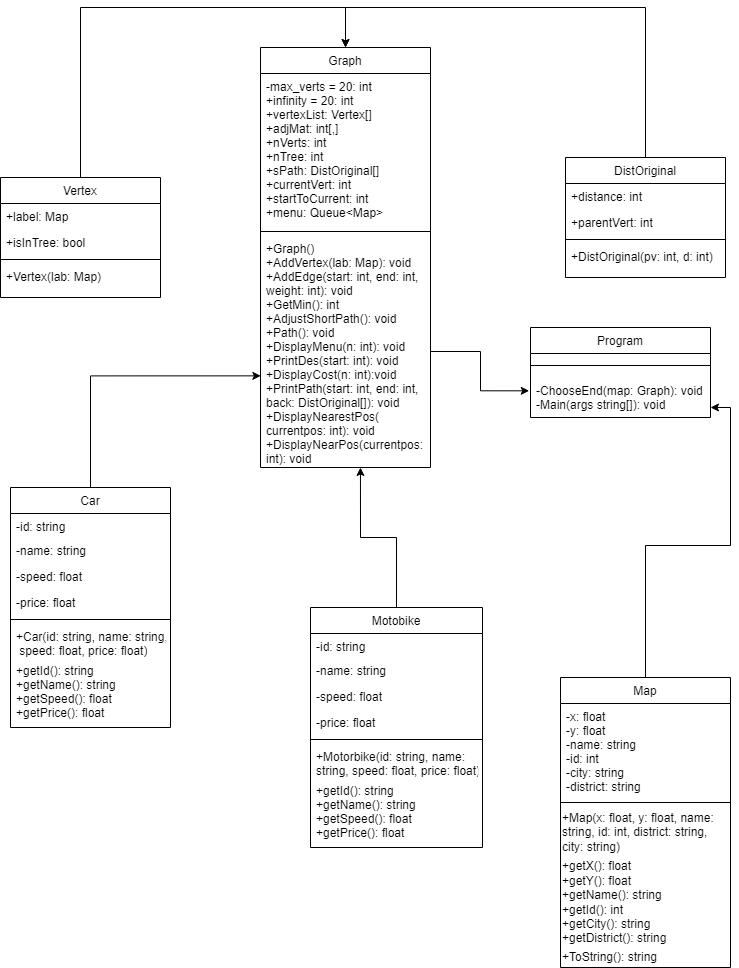

The diagram above was exported from draw.io. Its source (the exported page's mxGraphModel, read from the mxfile embedded in the PNG):
<mxGraphModel dx="1420" dy="834" grid="1" gridSize="10" guides="1" tooltips="1" connect="1" arrows="1" fold="1" page="1" pageScale="1" pageWidth="827" pageHeight="1169" math="0" shadow="0">
  <root>
    <mxCell id="WIyWlLk6GJQsqaUBKTNV-0" />
    <mxCell id="WIyWlLk6GJQsqaUBKTNV-1" parent="WIyWlLk6GJQsqaUBKTNV-0" />
    <mxCell id="9A4HDq2jQtgMrbmPwBxh-12" style="edgeStyle=orthogonalEdgeStyle;rounded=0;orthogonalLoop=1;jettySize=auto;html=1;exitX=0.5;exitY=0;exitDx=0;exitDy=0;entryX=0.5;entryY=0;entryDx=0;entryDy=0;" edge="1" parent="WIyWlLk6GJQsqaUBKTNV-1" source="zkfFHV4jXpPFQw0GAbJ--0" target="R0ciLbyaMcsTFP_Q45NM-7">
      <mxGeometry relative="1" as="geometry">
        <mxPoint x="380" y="30" as="targetPoint" />
        <Array as="points">
          <mxPoint x="110" y="50" />
          <mxPoint x="375" y="50" />
        </Array>
      </mxGeometry>
    </mxCell>
    <mxCell id="zkfFHV4jXpPFQw0GAbJ--0" value="Vertex" style="swimlane;fontStyle=0;align=center;verticalAlign=top;childLayout=stackLayout;horizontal=1;startSize=26;horizontalStack=0;resizeParent=1;resizeLast=0;collapsible=1;marginBottom=0;rounded=0;shadow=0;strokeWidth=1;" parent="WIyWlLk6GJQsqaUBKTNV-1" vertex="1">
      <mxGeometry x="30" y="220" width="160" height="120" as="geometry">
        <mxRectangle x="300" y="590" width="160" height="26" as="alternateBounds" />
      </mxGeometry>
    </mxCell>
    <mxCell id="zkfFHV4jXpPFQw0GAbJ--1" value="+label: Map" style="text;align=left;verticalAlign=top;spacingLeft=4;spacingRight=4;overflow=hidden;rotatable=0;points=[[0,0.5],[1,0.5]];portConstraint=eastwest;" parent="zkfFHV4jXpPFQw0GAbJ--0" vertex="1">
      <mxGeometry y="26" width="160" height="26" as="geometry" />
    </mxCell>
    <mxCell id="zkfFHV4jXpPFQw0GAbJ--2" value="+isInTree: bool" style="text;align=left;verticalAlign=top;spacingLeft=4;spacingRight=4;overflow=hidden;rotatable=0;points=[[0,0.5],[1,0.5]];portConstraint=eastwest;rounded=0;shadow=0;html=0;" parent="zkfFHV4jXpPFQw0GAbJ--0" vertex="1">
      <mxGeometry y="52" width="160" height="26" as="geometry" />
    </mxCell>
    <mxCell id="zkfFHV4jXpPFQw0GAbJ--4" value="" style="line;html=1;strokeWidth=1;align=left;verticalAlign=middle;spacingTop=-1;spacingLeft=3;spacingRight=3;rotatable=0;labelPosition=right;points=[];portConstraint=eastwest;" parent="zkfFHV4jXpPFQw0GAbJ--0" vertex="1">
      <mxGeometry y="78" width="160" height="8" as="geometry" />
    </mxCell>
    <mxCell id="zkfFHV4jXpPFQw0GAbJ--5" value="+Vertex(lab: Map)" style="text;align=left;verticalAlign=top;spacingLeft=4;spacingRight=4;overflow=hidden;rotatable=0;points=[[0,0.5],[1,0.5]];portConstraint=eastwest;" parent="zkfFHV4jXpPFQw0GAbJ--0" vertex="1">
      <mxGeometry y="86" width="160" height="26" as="geometry" />
    </mxCell>
    <mxCell id="9A4HDq2jQtgMrbmPwBxh-11" style="edgeStyle=orthogonalEdgeStyle;rounded=0;orthogonalLoop=1;jettySize=auto;html=1;exitX=0.5;exitY=0;exitDx=0;exitDy=0;entryX=0.5;entryY=0;entryDx=0;entryDy=0;" edge="1" parent="WIyWlLk6GJQsqaUBKTNV-1" source="zkfFHV4jXpPFQw0GAbJ--6" target="R0ciLbyaMcsTFP_Q45NM-7">
      <mxGeometry relative="1" as="geometry">
        <Array as="points">
          <mxPoint x="675" y="50" />
          <mxPoint x="375" y="50" />
        </Array>
      </mxGeometry>
    </mxCell>
    <mxCell id="zkfFHV4jXpPFQw0GAbJ--6" value="DistOriginal" style="swimlane;fontStyle=0;align=center;verticalAlign=top;childLayout=stackLayout;horizontal=1;startSize=26;horizontalStack=0;resizeParent=1;resizeLast=0;collapsible=1;marginBottom=0;rounded=0;shadow=0;strokeWidth=1;" parent="WIyWlLk6GJQsqaUBKTNV-1" vertex="1">
      <mxGeometry x="595" y="200" width="160" height="120" as="geometry">
        <mxRectangle x="10" y="670" width="160" height="26" as="alternateBounds" />
      </mxGeometry>
    </mxCell>
    <mxCell id="zkfFHV4jXpPFQw0GAbJ--7" value="+distance: int" style="text;align=left;verticalAlign=top;spacingLeft=4;spacingRight=4;overflow=hidden;rotatable=0;points=[[0,0.5],[1,0.5]];portConstraint=eastwest;" parent="zkfFHV4jXpPFQw0GAbJ--6" vertex="1">
      <mxGeometry y="26" width="160" height="26" as="geometry" />
    </mxCell>
    <mxCell id="zkfFHV4jXpPFQw0GAbJ--8" value="+parentVert: int" style="text;align=left;verticalAlign=top;spacingLeft=4;spacingRight=4;overflow=hidden;rotatable=0;points=[[0,0.5],[1,0.5]];portConstraint=eastwest;rounded=0;shadow=0;html=0;" parent="zkfFHV4jXpPFQw0GAbJ--6" vertex="1">
      <mxGeometry y="52" width="160" height="26" as="geometry" />
    </mxCell>
    <mxCell id="zkfFHV4jXpPFQw0GAbJ--9" value="" style="line;html=1;strokeWidth=1;align=left;verticalAlign=middle;spacingTop=-1;spacingLeft=3;spacingRight=3;rotatable=0;labelPosition=right;points=[];portConstraint=eastwest;" parent="zkfFHV4jXpPFQw0GAbJ--6" vertex="1">
      <mxGeometry y="78" width="160" height="8" as="geometry" />
    </mxCell>
    <mxCell id="zkfFHV4jXpPFQw0GAbJ--11" value="+DistOriginal(pv: int, d: int)" style="text;align=left;verticalAlign=top;spacingLeft=4;spacingRight=4;overflow=hidden;rotatable=0;points=[[0,0.5],[1,0.5]];portConstraint=eastwest;" parent="zkfFHV4jXpPFQw0GAbJ--6" vertex="1">
      <mxGeometry y="86" width="160" height="26" as="geometry" />
    </mxCell>
    <mxCell id="9A4HDq2jQtgMrbmPwBxh-7" style="edgeStyle=orthogonalEdgeStyle;rounded=0;orthogonalLoop=1;jettySize=auto;html=1;exitX=0.5;exitY=0;exitDx=0;exitDy=0;entryX=1;entryY=0.833;entryDx=0;entryDy=0;entryPerimeter=0;" edge="1" parent="WIyWlLk6GJQsqaUBKTNV-1" source="zkfFHV4jXpPFQw0GAbJ--13" target="9A4HDq2jQtgMrbmPwBxh-4">
      <mxGeometry relative="1" as="geometry">
        <mxPoint x="675.3333333333335" y="240" as="targetPoint" />
      </mxGeometry>
    </mxCell>
    <mxCell id="zkfFHV4jXpPFQw0GAbJ--13" value="Map" style="swimlane;fontStyle=0;align=center;verticalAlign=top;childLayout=stackLayout;horizontal=1;startSize=26;horizontalStack=0;resizeParent=1;resizeLast=0;collapsible=1;marginBottom=0;rounded=0;shadow=0;strokeWidth=1;" parent="WIyWlLk6GJQsqaUBKTNV-1" vertex="1">
      <mxGeometry x="590" y="720" width="170" height="290" as="geometry">
        <mxRectangle x="620" y="424" width="170" height="26" as="alternateBounds" />
      </mxGeometry>
    </mxCell>
    <mxCell id="zkfFHV4jXpPFQw0GAbJ--14" value="-x: float&#10;-y: float&#10;-name: string&#10;-id: int&#10;-city: string&#10;-district: string" style="text;align=left;verticalAlign=top;spacingLeft=4;spacingRight=4;overflow=hidden;rotatable=0;points=[[0,0.5],[1,0.5]];portConstraint=eastwest;" parent="zkfFHV4jXpPFQw0GAbJ--13" vertex="1">
      <mxGeometry y="26" width="170" height="94" as="geometry" />
    </mxCell>
    <mxCell id="zkfFHV4jXpPFQw0GAbJ--15" value="" style="line;html=1;strokeWidth=1;align=left;verticalAlign=middle;spacingTop=-1;spacingLeft=3;spacingRight=3;rotatable=0;labelPosition=right;points=[];portConstraint=eastwest;" parent="zkfFHV4jXpPFQw0GAbJ--13" vertex="1">
      <mxGeometry y="120" width="170" height="10" as="geometry" />
    </mxCell>
    <mxCell id="R0ciLbyaMcsTFP_Q45NM-5" value="+Map(x: float, y: float, name:&lt;br&gt;&lt;div&gt;&lt;span&gt;string, id: int, district: string,&lt;/span&gt;&lt;/div&gt;&lt;div&gt;&lt;span&gt;city: string)&lt;/span&gt;&lt;/div&gt;" style="text;html=1;align=left;verticalAlign=middle;resizable=0;points=[];autosize=1;strokeColor=none;fillColor=none;fontFamily=Helvetica;" parent="zkfFHV4jXpPFQw0GAbJ--13" vertex="1">
      <mxGeometry y="130" width="170" height="50" as="geometry" />
    </mxCell>
    <mxCell id="R0ciLbyaMcsTFP_Q45NM-3" value="+getX(): float&lt;br&gt;+getY(): float&lt;br&gt;+getName(): string&lt;br&gt;+getId(): int&lt;br&gt;+getCity(): string&lt;br&gt;+getDistrict(): string" style="text;html=1;align=left;verticalAlign=middle;resizable=0;points=[];autosize=1;strokeColor=none;fillColor=none;fontFamily=Helvetica;" parent="zkfFHV4jXpPFQw0GAbJ--13" vertex="1">
      <mxGeometry y="180" width="170" height="90" as="geometry" />
    </mxCell>
    <mxCell id="R0ciLbyaMcsTFP_Q45NM-6" value="+ToString(): string" style="text;html=1;align=left;verticalAlign=middle;resizable=0;points=[];autosize=1;strokeColor=none;fillColor=none;fontFamily=Helvetica;" parent="zkfFHV4jXpPFQw0GAbJ--13" vertex="1">
      <mxGeometry y="270" width="170" height="20" as="geometry" />
    </mxCell>
    <mxCell id="9A4HDq2jQtgMrbmPwBxh-8" style="edgeStyle=orthogonalEdgeStyle;rounded=0;orthogonalLoop=1;jettySize=auto;html=1;exitX=0.5;exitY=0;exitDx=0;exitDy=0;entryX=0.002;entryY=0.605;entryDx=0;entryDy=0;entryPerimeter=0;" edge="1" parent="WIyWlLk6GJQsqaUBKTNV-1" source="zkfFHV4jXpPFQw0GAbJ--17" target="R0ciLbyaMcsTFP_Q45NM-11">
      <mxGeometry relative="1" as="geometry" />
    </mxCell>
    <mxCell id="zkfFHV4jXpPFQw0GAbJ--17" value="Car" style="swimlane;fontStyle=0;align=center;verticalAlign=top;childLayout=stackLayout;horizontal=1;startSize=26;horizontalStack=0;resizeParent=1;resizeLast=0;collapsible=1;marginBottom=0;rounded=0;shadow=0;strokeWidth=1;" parent="WIyWlLk6GJQsqaUBKTNV-1" vertex="1">
      <mxGeometry x="40" y="530" width="160" height="240" as="geometry">
        <mxRectangle x="140" y="450" width="160" height="26" as="alternateBounds" />
      </mxGeometry>
    </mxCell>
    <mxCell id="zkfFHV4jXpPFQw0GAbJ--18" value="-id: string" style="text;align=left;verticalAlign=top;spacingLeft=4;spacingRight=4;overflow=hidden;rotatable=0;points=[[0,0.5],[1,0.5]];portConstraint=eastwest;" parent="zkfFHV4jXpPFQw0GAbJ--17" vertex="1">
      <mxGeometry y="26" width="160" height="24" as="geometry" />
    </mxCell>
    <mxCell id="zkfFHV4jXpPFQw0GAbJ--19" value="-name: string" style="text;align=left;verticalAlign=top;spacingLeft=4;spacingRight=4;overflow=hidden;rotatable=0;points=[[0,0.5],[1,0.5]];portConstraint=eastwest;rounded=0;shadow=0;html=0;" parent="zkfFHV4jXpPFQw0GAbJ--17" vertex="1">
      <mxGeometry y="50" width="160" height="26" as="geometry" />
    </mxCell>
    <mxCell id="zkfFHV4jXpPFQw0GAbJ--20" value="-speed: float" style="text;align=left;verticalAlign=top;spacingLeft=4;spacingRight=4;overflow=hidden;rotatable=0;points=[[0,0.5],[1,0.5]];portConstraint=eastwest;rounded=0;shadow=0;html=0;" parent="zkfFHV4jXpPFQw0GAbJ--17" vertex="1">
      <mxGeometry y="76" width="160" height="26" as="geometry" />
    </mxCell>
    <mxCell id="zkfFHV4jXpPFQw0GAbJ--21" value="-price: float" style="text;align=left;verticalAlign=top;spacingLeft=4;spacingRight=4;overflow=hidden;rotatable=0;points=[[0,0.5],[1,0.5]];portConstraint=eastwest;rounded=0;shadow=0;html=0;" parent="zkfFHV4jXpPFQw0GAbJ--17" vertex="1">
      <mxGeometry y="102" width="160" height="26" as="geometry" />
    </mxCell>
    <mxCell id="zkfFHV4jXpPFQw0GAbJ--23" value="" style="line;html=1;strokeWidth=1;align=left;verticalAlign=middle;spacingTop=-1;spacingLeft=3;spacingRight=3;rotatable=0;labelPosition=right;points=[];portConstraint=eastwest;" parent="zkfFHV4jXpPFQw0GAbJ--17" vertex="1">
      <mxGeometry y="128" width="160" height="8" as="geometry" />
    </mxCell>
    <mxCell id="zkfFHV4jXpPFQw0GAbJ--24" value="+Car(id: string, name: string,&#10; speed: float, price: float)&#10;" style="text;align=left;verticalAlign=top;spacingLeft=4;spacingRight=4;overflow=hidden;rotatable=0;points=[[0,0.5],[1,0.5]];portConstraint=eastwest;fontFamily=Helvetica;" parent="zkfFHV4jXpPFQw0GAbJ--17" vertex="1">
      <mxGeometry y="136" width="160" height="34" as="geometry" />
    </mxCell>
    <mxCell id="R0ciLbyaMcsTFP_Q45NM-1" value="+getId(): string&#10;+getName(): string&#10;+getSpeed(): float&#10;+getPrice(): float" style="text;align=left;verticalAlign=top;spacingLeft=4;spacingRight=4;overflow=hidden;rotatable=0;points=[[0,0.5],[1,0.5]];portConstraint=eastwest;fontFamily=Helvetica;" parent="zkfFHV4jXpPFQw0GAbJ--17" vertex="1">
      <mxGeometry y="170" width="160" height="70" as="geometry" />
    </mxCell>
    <mxCell id="R0ciLbyaMcsTFP_Q45NM-7" value="Graph" style="swimlane;fontStyle=0;align=center;verticalAlign=top;childLayout=stackLayout;horizontal=1;startSize=26;horizontalStack=0;resizeParent=1;resizeLast=0;collapsible=1;marginBottom=0;rounded=0;shadow=0;strokeWidth=1;" parent="WIyWlLk6GJQsqaUBKTNV-1" vertex="1">
      <mxGeometry x="290" y="90" width="170" height="420" as="geometry">
        <mxRectangle x="130" y="380" width="160" height="26" as="alternateBounds" />
      </mxGeometry>
    </mxCell>
    <mxCell id="R0ciLbyaMcsTFP_Q45NM-8" value="-max_verts = 20: int&#10;+infinity = 20: int&#10;+vertexList: Vertex[]&#10;+adjMat: int[,]&#10;+nVerts: int&#10;+nTree: int&#10;+sPath: DistOriginal[]&#10;+currentVert: int&#10;+startToCurrent: int&#10;+menu: Queue&lt;Map&gt;" style="text;align=left;verticalAlign=top;spacingLeft=4;spacingRight=4;overflow=hidden;rotatable=0;points=[[0,0.5],[1,0.5]];portConstraint=eastwest;" parent="R0ciLbyaMcsTFP_Q45NM-7" vertex="1">
      <mxGeometry y="26" width="170" height="154" as="geometry" />
    </mxCell>
    <mxCell id="R0ciLbyaMcsTFP_Q45NM-10" value="" style="line;html=1;strokeWidth=1;align=left;verticalAlign=middle;spacingTop=-1;spacingLeft=3;spacingRight=3;rotatable=0;labelPosition=right;points=[];portConstraint=eastwest;" parent="R0ciLbyaMcsTFP_Q45NM-7" vertex="1">
      <mxGeometry y="180" width="170" height="8" as="geometry" />
    </mxCell>
    <mxCell id="R0ciLbyaMcsTFP_Q45NM-11" value="+Graph()&#10;+AddVertex(lab: Map): void&#10;+AddEdge(start: int, end: int,&#10;weight: int): void&#10;+GetMin(): int&#10;+AdjustShortPath(): void&#10;+Path(): void&#10;+DisplayMenu(n: int): void&#10;+PrintDes(start: int): void&#10;+DisplayCost(n: int):void&#10;+PrintPath(start: int, end: int,&#10;back: DistOriginal[]): void&#10;+DisplayNearestPos(&#10;currentpos: int): void&#10;+DisplayNearPos(currentpos:&#10;int): void" style="text;align=left;verticalAlign=top;spacingLeft=4;spacingRight=4;overflow=hidden;rotatable=0;points=[[0,0.5],[1,0.5]];portConstraint=eastwest;fontStyle=0" parent="R0ciLbyaMcsTFP_Q45NM-7" vertex="1">
      <mxGeometry y="188" width="170" height="232" as="geometry" />
    </mxCell>
    <mxCell id="9A4HDq2jQtgMrbmPwBxh-15" style="edgeStyle=orthogonalEdgeStyle;rounded=0;orthogonalLoop=1;jettySize=auto;html=1;exitX=0.5;exitY=0;exitDx=0;exitDy=0;entryX=0.588;entryY=1;entryDx=0;entryDy=0;entryPerimeter=0;" edge="1" parent="WIyWlLk6GJQsqaUBKTNV-1" source="R0ciLbyaMcsTFP_Q45NM-13" target="R0ciLbyaMcsTFP_Q45NM-11">
      <mxGeometry relative="1" as="geometry" />
    </mxCell>
    <mxCell id="R0ciLbyaMcsTFP_Q45NM-13" value="Motobike" style="swimlane;fontStyle=0;align=center;verticalAlign=top;childLayout=stackLayout;horizontal=1;startSize=26;horizontalStack=0;resizeParent=1;resizeLast=0;collapsible=1;marginBottom=0;rounded=0;shadow=0;strokeWidth=1;" parent="WIyWlLk6GJQsqaUBKTNV-1" vertex="1">
      <mxGeometry x="340" y="650" width="172" height="240" as="geometry">
        <mxRectangle x="440" y="460" width="160" height="26" as="alternateBounds" />
      </mxGeometry>
    </mxCell>
    <mxCell id="R0ciLbyaMcsTFP_Q45NM-14" value="-id: string" style="text;align=left;verticalAlign=top;spacingLeft=4;spacingRight=4;overflow=hidden;rotatable=0;points=[[0,0.5],[1,0.5]];portConstraint=eastwest;" parent="R0ciLbyaMcsTFP_Q45NM-13" vertex="1">
      <mxGeometry y="26" width="172" height="24" as="geometry" />
    </mxCell>
    <mxCell id="R0ciLbyaMcsTFP_Q45NM-15" value="-name: string" style="text;align=left;verticalAlign=top;spacingLeft=4;spacingRight=4;overflow=hidden;rotatable=0;points=[[0,0.5],[1,0.5]];portConstraint=eastwest;rounded=0;shadow=0;html=0;" parent="R0ciLbyaMcsTFP_Q45NM-13" vertex="1">
      <mxGeometry y="50" width="172" height="26" as="geometry" />
    </mxCell>
    <mxCell id="R0ciLbyaMcsTFP_Q45NM-16" value="-speed: float" style="text;align=left;verticalAlign=top;spacingLeft=4;spacingRight=4;overflow=hidden;rotatable=0;points=[[0,0.5],[1,0.5]];portConstraint=eastwest;rounded=0;shadow=0;html=0;" parent="R0ciLbyaMcsTFP_Q45NM-13" vertex="1">
      <mxGeometry y="76" width="172" height="26" as="geometry" />
    </mxCell>
    <mxCell id="R0ciLbyaMcsTFP_Q45NM-17" value="-price: float" style="text;align=left;verticalAlign=top;spacingLeft=4;spacingRight=4;overflow=hidden;rotatable=0;points=[[0,0.5],[1,0.5]];portConstraint=eastwest;rounded=0;shadow=0;html=0;" parent="R0ciLbyaMcsTFP_Q45NM-13" vertex="1">
      <mxGeometry y="102" width="172" height="26" as="geometry" />
    </mxCell>
    <mxCell id="R0ciLbyaMcsTFP_Q45NM-18" value="" style="line;html=1;strokeWidth=1;align=left;verticalAlign=middle;spacingTop=-1;spacingLeft=3;spacingRight=3;rotatable=0;labelPosition=right;points=[];portConstraint=eastwest;" parent="R0ciLbyaMcsTFP_Q45NM-13" vertex="1">
      <mxGeometry y="128" width="172" height="8" as="geometry" />
    </mxCell>
    <mxCell id="R0ciLbyaMcsTFP_Q45NM-19" value="+Motorbike(id: string, name:&#10;string, speed: float, price: float)&#10;" style="text;align=left;verticalAlign=top;spacingLeft=4;spacingRight=4;overflow=hidden;rotatable=0;points=[[0,0.5],[1,0.5]];portConstraint=eastwest;fontFamily=Helvetica;" parent="R0ciLbyaMcsTFP_Q45NM-13" vertex="1">
      <mxGeometry y="136" width="172" height="34" as="geometry" />
    </mxCell>
    <mxCell id="R0ciLbyaMcsTFP_Q45NM-20" value="+getId(): string&#10;+getName(): string&#10;+getSpeed(): float&#10;+getPrice(): float" style="text;align=left;verticalAlign=top;spacingLeft=4;spacingRight=4;overflow=hidden;rotatable=0;points=[[0,0.5],[1,0.5]];portConstraint=eastwest;fontFamily=Helvetica;" parent="R0ciLbyaMcsTFP_Q45NM-13" vertex="1">
      <mxGeometry y="170" width="172" height="70" as="geometry" />
    </mxCell>
    <mxCell id="9A4HDq2jQtgMrbmPwBxh-0" value="Program" style="swimlane;fontStyle=0;align=center;verticalAlign=top;childLayout=stackLayout;horizontal=1;startSize=26;horizontalStack=0;resizeParent=1;resizeLast=0;collapsible=1;marginBottom=0;rounded=0;shadow=0;strokeWidth=1;" vertex="1" parent="WIyWlLk6GJQsqaUBKTNV-1">
      <mxGeometry x="560" y="370" width="180" height="90" as="geometry">
        <mxRectangle x="10" y="670" width="160" height="26" as="alternateBounds" />
      </mxGeometry>
    </mxCell>
    <mxCell id="9A4HDq2jQtgMrbmPwBxh-5" value="" style="line;html=1;strokeWidth=1;align=left;verticalAlign=middle;spacingTop=-1;spacingLeft=3;spacingRight=3;rotatable=0;labelPosition=right;points=[];portConstraint=eastwest;" vertex="1" parent="9A4HDq2jQtgMrbmPwBxh-0">
      <mxGeometry y="26" width="180" height="24" as="geometry" />
    </mxCell>
    <mxCell id="9A4HDq2jQtgMrbmPwBxh-4" value="-ChooseEnd(map: Graph): void&#10;-Main(args string[]): void" style="text;align=left;verticalAlign=top;spacingLeft=4;spacingRight=4;overflow=hidden;rotatable=0;points=[[0,0.5],[1,0.5]];portConstraint=eastwest;" vertex="1" parent="9A4HDq2jQtgMrbmPwBxh-0">
      <mxGeometry y="50" width="180" height="36" as="geometry" />
    </mxCell>
    <mxCell id="9A4HDq2jQtgMrbmPwBxh-14" style="edgeStyle=orthogonalEdgeStyle;rounded=0;orthogonalLoop=1;jettySize=auto;html=1;exitX=1;exitY=0.5;exitDx=0;exitDy=0;entryX=-0.007;entryY=0.37;entryDx=0;entryDy=0;entryPerimeter=0;" edge="1" parent="WIyWlLk6GJQsqaUBKTNV-1" source="R0ciLbyaMcsTFP_Q45NM-11" target="9A4HDq2jQtgMrbmPwBxh-4">
      <mxGeometry relative="1" as="geometry" />
    </mxCell>
  </root>
</mxGraphModel>